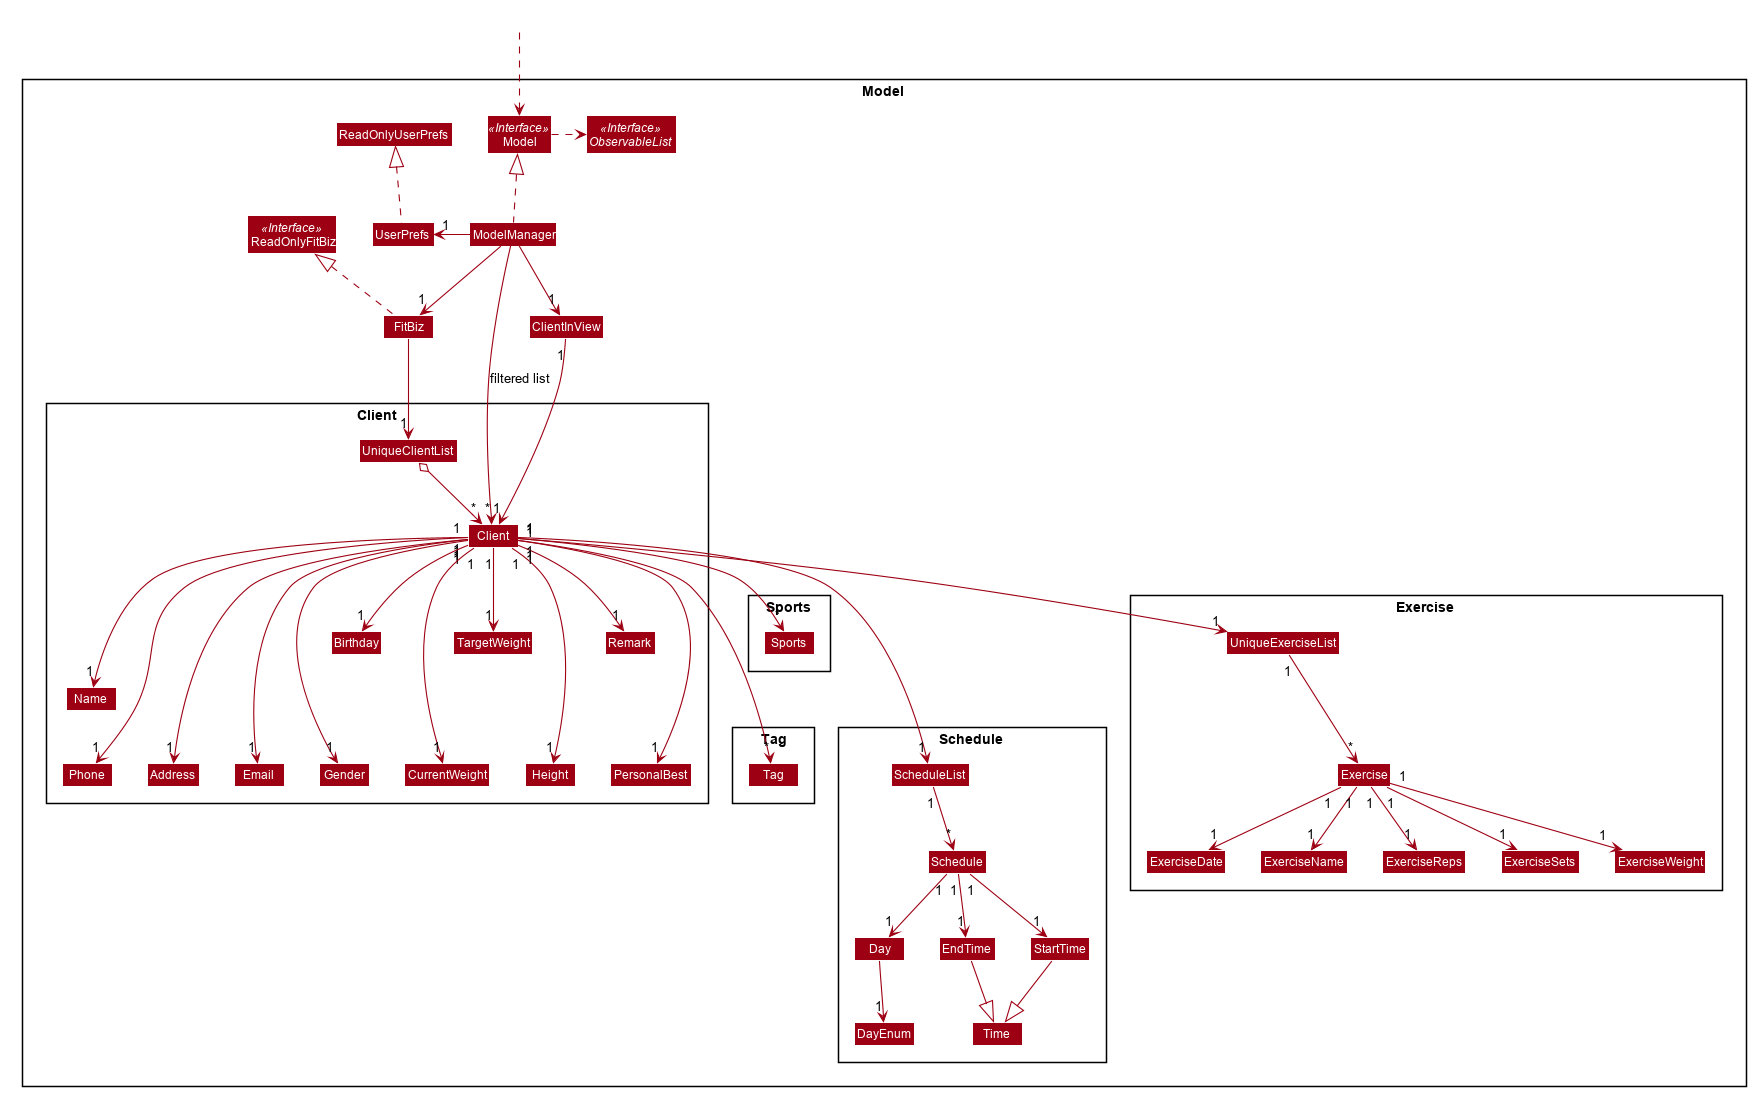

The diagram above was rendered by PlantUML. Its source (embedded in the PNG):
@startuml








skinparam BackgroundColor #FFFFFFF

skinparam Shadowing false

skinparam Class {
    FontColor #FFFFFF
    BorderThickness 1
    BorderColor #FFFFFF
    StereotypeFontColor #FFFFFF
    FontName Arial
}

skinparam Actor {
    BorderColor #000000
    Color #000000
    FontName Arial
}

skinparam Sequence {
    MessageAlign center
    BoxFontSize 15
    BoxPadding 0
    BoxFontColor #FFFFFF
    FontName Arial
}

skinparam Participant {
    FontColor #FFFFFFF
    Padding 20
}

skinparam MinClassWidth 50
skinparam ParticipantPadding 10
skinparam Shadowing false
skinparam DefaultTextAlignment center
skinparam packageStyle Rectangle

hide footbox
hide members
hide circle
skinparam arrowThickness 1.1
skinparam arrowColor #9D0012
skinparam classBackgroundColor #9D0012

Package Model <<Rectangle>>{
Interface ReadOnlyFitBiz <<Interface>>
Interface Model <<Interface>>
Interface ObservableList <<Interface>>
Class FitBiz
Class ReadOnlyFitBiz
Class Model
Class ModelManager
Class UserPrefs
Class ReadOnlyUserPrefs
Class ClientInView

Package Client {
Class Client
Class Address
Class Email
Class Name
Class Phone
Class UniqueClientList
Class Gender
Class Birthday
Class CurrentWeight
Class TargetWeight
Class Height
Class Remark
Class PersonalBest
}

Package Tag {
Class Tag
}

Package Sports {
Class Sports
}

Package Schedule {
Class ScheduleList
Class Schedule
Class Day
Class DayEnum
Class EndTime
Class StartTime
Class Time
}

Package Exercise {
Class Exercise
Class ExerciseDate
Class ExerciseName
Class ExerciseReps
Class ExerciseSets
Class ExerciseWeight
Class UniqueExerciseList
}
}

Class HiddenOutside #FFFFFF
HiddenOutside ..> Model

FitBiz .up.|> ReadOnlyFitBiz

ModelManager .up.|> Model
Model .right.> ObservableList
ModelManager --> "1" FitBiz
ModelManager -left-> "1" UserPrefs
UserPrefs .up.|> ReadOnlyUserPrefs

FitBiz --> "1" UniqueClientList
UniqueClientList o--> "*" Client
Client "1" --> "1" Name
Client "1" ---> "1" Gender
Client "1" ---> "1" Phone
Client "1" --> "1" Email
Client "1" --> "1" Address
Client "1" ---> "*" Tag
Client "1" --> "1" Birthday
Client "1" ---> "1" ScheduleList
Client "1" --> "*" Sports
Client "1" ---> "1" CurrentWeight
Client "1" --> "1" TargetWeight
Client "1" ---> "1" Height
Client "1" --> "1" Remark
Client "1" ---> "1" PersonalBest
Client "1" --> "1" UniqueExerciseList

ClientInView "1" --> "1" Client

UniqueExerciseList "1" --> "*"Exercise
Exercise "1" --> "1" ExerciseDate
Exercise "1" --> "1" ExerciseName
Exercise "1" --> "1" ExerciseReps
Exercise "1" --> "1" ExerciseSets
Exercise "1" --> "1" ExerciseWeight

Name -[hidden]right-> Phone
Phone -[hidden]right-> Address
Address -[hidden]right-> Email

ScheduleList "1" --> "*" Schedule
Schedule "1" --> "1" Day
Schedule "1" --> "1" StartTime
Schedule "1" --> "1" EndTime
StartTime --|> Time
EndTime --|> Time
Day --> "1" DayEnum


ModelManager -->"*" Client : filtered list
ModelManager -->"1" ClientInView
@enduml